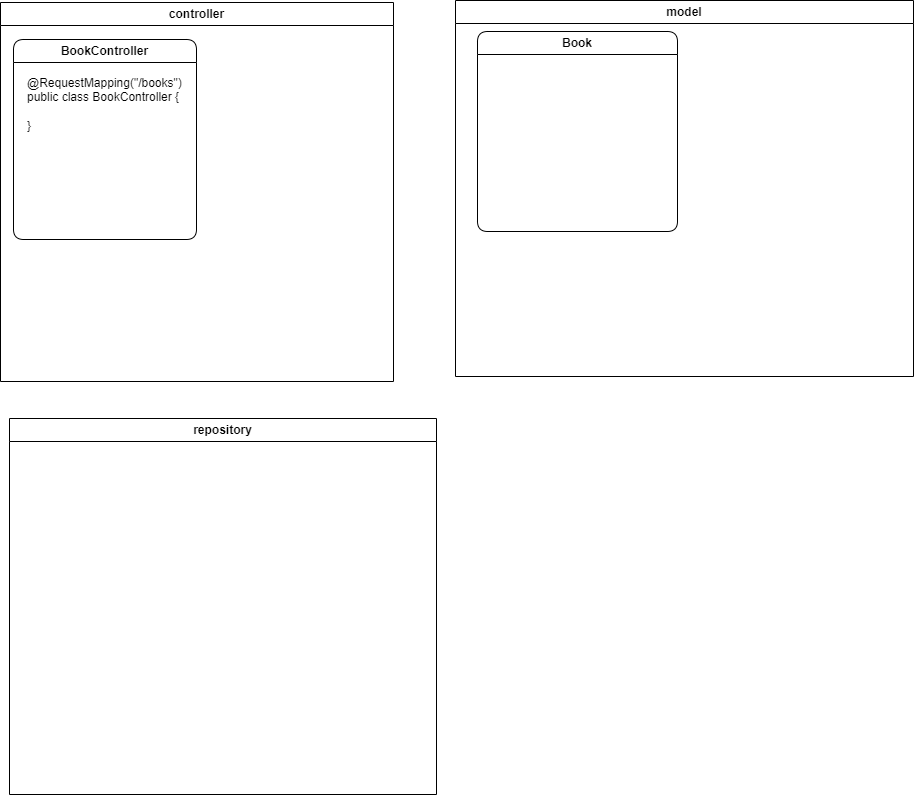

The diagram above was exported from draw.io. Its source (the exported page's mxGraphModel, read from the mxfile embedded in the PNG):
<mxGraphModel dx="1793" dy="923" grid="0" gridSize="10" guides="1" tooltips="1" connect="1" arrows="1" fold="1" page="1" pageScale="1" pageWidth="827" pageHeight="1169" math="0" shadow="0">
  <root>
    <mxCell id="0" />
    <mxCell id="1" parent="0" />
    <mxCell id="OH5ToiF90zrZ18e4h5V--2" value="controller" style="swimlane;whiteSpace=wrap;html=1;" vertex="1" parent="1">
      <mxGeometry x="14" y="21" width="393" height="379" as="geometry" />
    </mxCell>
    <mxCell id="OH5ToiF90zrZ18e4h5V--6" value="BookController" style="swimlane;whiteSpace=wrap;html=1;rounded=1;swimlaneLine=1;" vertex="1" parent="OH5ToiF90zrZ18e4h5V--2">
      <mxGeometry x="13" y="37" width="183" height="200" as="geometry" />
    </mxCell>
    <mxCell id="OH5ToiF90zrZ18e4h5V--10" value="@RequestMapping(&quot;/books&quot;)&lt;div&gt;public class BookController {&lt;/div&gt;&lt;div&gt;&lt;span style=&quot;background-color: initial;&quot;&gt;&lt;br&gt;&lt;/span&gt;&lt;/div&gt;&lt;div&gt;&lt;span style=&quot;background-color: initial;&quot;&gt;}&lt;/span&gt;&lt;/div&gt;" style="text;html=1;align=left;verticalAlign=middle;resizable=0;points=[];autosize=1;strokeColor=none;fillColor=none;" vertex="1" parent="OH5ToiF90zrZ18e4h5V--6">
      <mxGeometry x="12" y="30" width="173" height="70" as="geometry" />
    </mxCell>
    <mxCell id="OH5ToiF90zrZ18e4h5V--4" value="model" style="swimlane;whiteSpace=wrap;html=1;startSize=23;" vertex="1" parent="1">
      <mxGeometry x="469" y="19" width="458" height="376" as="geometry" />
    </mxCell>
    <mxCell id="OH5ToiF90zrZ18e4h5V--11" value="Book" style="swimlane;whiteSpace=wrap;html=1;rounded=1;" vertex="1" parent="OH5ToiF90zrZ18e4h5V--4">
      <mxGeometry x="22" y="31" width="200" height="200" as="geometry" />
    </mxCell>
    <mxCell id="OH5ToiF90zrZ18e4h5V--9" value="repository" style="swimlane;whiteSpace=wrap;html=1;startSize=23;" vertex="1" parent="1">
      <mxGeometry x="23" y="437" width="427" height="376" as="geometry" />
    </mxCell>
  </root>
</mxGraphModel>